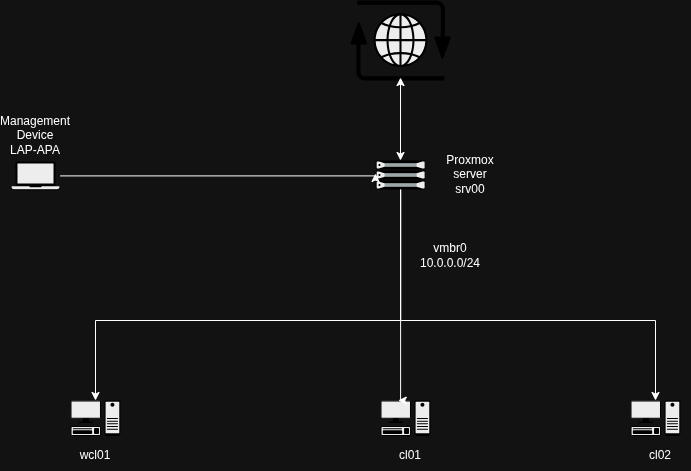

The diagram above was exported from draw.io. Its source (the exported page's mxGraphModel, read from the mxfile embedded in the PNG):
<mxGraphModel dx="1416" dy="841" grid="1" gridSize="10" guides="1" tooltips="1" connect="1" arrows="1" fold="1" page="1" pageScale="1" pageWidth="827" pageHeight="1169" math="0" shadow="0">
  <root>
    <mxCell id="0" />
    <mxCell id="1" parent="0" />
    <mxCell id="rXxYLZfO2Ow156Zn5Na--1" parent="1" style="shape=mxgraph.networks2.icon;aspect=fixed;fillColor=#EDEDED;strokeColor=#000000;gradientColor=#5B6163;network2IconShadow=1;network2bgFillColor=none;labelPosition=center;verticalLabelPosition=bottom;align=center;verticalAlign=top;network2Icon=mxgraph.networks2.internet;network2IconXOffset=0.0012;network2IconYOffset=0.0035;network2IconW=0.9677;network2IconH=0.7722;" value="" vertex="1">
      <mxGeometry height="80" width="100.25" x="360" y="40" as="geometry" />
    </mxCell>
    <mxCell id="rXxYLZfO2Ow156Zn5Na--12" edge="1" parent="1" source="rXxYLZfO2Ow156Zn5Na--2" style="edgeStyle=orthogonalEdgeStyle;rounded=0;orthogonalLoop=1;jettySize=auto;html=1;" target="rXxYLZfO2Ow156Zn5Na--10">
      <mxGeometry relative="1" as="geometry">
        <Array as="points">
          <mxPoint x="410" y="360" />
          <mxPoint x="105" y="360" />
        </Array>
      </mxGeometry>
    </mxCell>
    <mxCell id="rXxYLZfO2Ow156Zn5Na--18" edge="1" parent="1" source="rXxYLZfO2Ow156Zn5Na--2" style="edgeStyle=orthogonalEdgeStyle;rounded=0;orthogonalLoop=1;jettySize=auto;html=1;" target="rXxYLZfO2Ow156Zn5Na--16">
      <mxGeometry relative="1" as="geometry">
        <Array as="points">
          <mxPoint x="410" y="360" />
          <mxPoint x="665" y="360" />
        </Array>
      </mxGeometry>
    </mxCell>
    <mxCell id="rXxYLZfO2Ow156Zn5Na--2" parent="1" style="fillColorStyles=neutralFill;neutralFill=#9DA6A8;shape=mxgraph.networks2.icon;aspect=fixed;fillColor=#EDEDED;strokeColor=#000000;gradientColor=#5B6163;network2IconShadow=1;network2bgFillColor=none;labelPosition=center;verticalLabelPosition=bottom;align=center;verticalAlign=top;network2Icon=mxgraph.networks2.server;network2IconW=1.0001;network2IconH=0.5812;" value="" vertex="1">
      <mxGeometry height="29.060000000000002" width="50.005" x="385.12" y="200" as="geometry" />
    </mxCell>
    <mxCell id="rXxYLZfO2Ow156Zn5Na--3" parent="1" style="text;html=1;whiteSpace=wrap;strokeColor=none;fillColor=none;align=center;verticalAlign=middle;rounded=0;" value="Proxmox server&lt;div&gt;srv00&lt;/div&gt;" vertex="1">
      <mxGeometry height="30" width="60" x="450" y="199.06" as="geometry" />
    </mxCell>
    <mxCell id="rXxYLZfO2Ow156Zn5Na--4" edge="1" parent="1" style="endArrow=classic;startArrow=classic;html=1;rounded=0;entryX=0.499;entryY=0.963;entryDx=0;entryDy=0;entryPerimeter=0;" target="rXxYLZfO2Ow156Zn5Na--1" value="">
      <mxGeometry height="50" relative="1" width="50" as="geometry">
        <mxPoint x="410" y="200" as="sourcePoint" />
        <mxPoint x="750" y="390" as="targetPoint" />
      </mxGeometry>
    </mxCell>
    <mxCell id="rXxYLZfO2Ow156Zn5Na--5" parent="1" style="shape=mxgraph.networks2.icon;aspect=fixed;fillColor=#EDEDED;strokeColor=#000000;gradientColor=#5B6163;network2IconShadow=1;network2bgFillColor=none;labelPosition=center;verticalLabelPosition=bottom;align=center;verticalAlign=top;network2Icon=mxgraph.networks2.laptop;network2IconW=1;network2IconH=0.5734;" value="" vertex="1">
      <mxGeometry height="28.67" width="50" x="20" y="201" as="geometry" />
    </mxCell>
    <mxCell id="rXxYLZfO2Ow156Zn5Na--6" parent="1" style="text;html=1;whiteSpace=wrap;strokeColor=none;fillColor=none;align=center;verticalAlign=middle;rounded=0;" value="Management Device&lt;div&gt;LAP-APA&lt;/div&gt;" vertex="1">
      <mxGeometry height="30" width="60" x="15" y="160" as="geometry" />
    </mxCell>
    <mxCell id="rXxYLZfO2Ow156Zn5Na--8" edge="1" parent="1" source="rXxYLZfO2Ow156Zn5Na--5" style="edgeStyle=orthogonalEdgeStyle;rounded=0;orthogonalLoop=1;jettySize=auto;html=1;entryX=-0.002;entryY=0.447;entryDx=0;entryDy=0;entryPerimeter=0;" target="rXxYLZfO2Ow156Zn5Na--2">
      <mxGeometry relative="1" as="geometry">
        <Array as="points">
          <mxPoint x="385" y="215" />
        </Array>
        <mxPoint x="370" y="216" as="targetPoint" />
      </mxGeometry>
    </mxCell>
    <mxCell id="rXxYLZfO2Ow156Zn5Na--10" parent="1" style="shape=mxgraph.networks2.icon;aspect=fixed;fillColor=#EDEDED;strokeColor=#000000;gradientColor=#5B6163;network2IconShadow=1;network2bgFillColor=none;labelPosition=center;verticalLabelPosition=bottom;align=center;verticalAlign=top;network2Icon=mxgraph.networks2.pc;network2IconYOffset=-0.0593;network2IconW=0.9999;network2IconH=0.7096;" value="" vertex="1">
      <mxGeometry height="35.480000000000004" width="49.995" x="80" y="440" as="geometry" />
    </mxCell>
    <mxCell id="rXxYLZfO2Ow156Zn5Na--11" parent="1" style="text;html=1;whiteSpace=wrap;strokeColor=none;fillColor=none;align=center;verticalAlign=middle;rounded=0;" value="wcl01" vertex="1">
      <mxGeometry height="30" width="60" x="75" y="480" as="geometry" />
    </mxCell>
    <mxCell id="rXxYLZfO2Ow156Zn5Na--13" parent="1" style="shape=mxgraph.networks2.icon;aspect=fixed;fillColor=#EDEDED;strokeColor=#000000;gradientColor=#5B6163;network2IconShadow=1;network2bgFillColor=none;labelPosition=center;verticalLabelPosition=bottom;align=center;verticalAlign=top;network2Icon=mxgraph.networks2.pc;network2IconYOffset=-0.0593;network2IconW=0.9999;network2IconH=0.7096;" value="" vertex="1">
      <mxGeometry height="35.480000000000004" width="49.995" x="390" y="440" as="geometry" />
    </mxCell>
    <mxCell id="rXxYLZfO2Ow156Zn5Na--14" parent="1" style="text;html=1;whiteSpace=wrap;strokeColor=none;fillColor=none;align=center;verticalAlign=middle;rounded=0;" value="cl01" vertex="1">
      <mxGeometry height="30" width="60" x="390" y="480" as="geometry" />
    </mxCell>
    <mxCell id="rXxYLZfO2Ow156Zn5Na--15" parent="1" style="text;html=1;whiteSpace=wrap;strokeColor=none;fillColor=none;align=center;verticalAlign=middle;rounded=0;" value="cl02" vertex="1">
      <mxGeometry height="30" width="60" x="640.01" y="480" as="geometry" />
    </mxCell>
    <mxCell id="rXxYLZfO2Ow156Zn5Na--16" parent="1" style="shape=mxgraph.networks2.icon;aspect=fixed;fillColor=#EDEDED;strokeColor=#000000;gradientColor=#5B6163;network2IconShadow=1;network2bgFillColor=none;labelPosition=center;verticalLabelPosition=bottom;align=center;verticalAlign=top;network2Icon=mxgraph.networks2.pc;network2IconYOffset=-0.0593;network2IconW=0.9999;network2IconH=0.7096;" value="" vertex="1">
      <mxGeometry height="35.480000000000004" width="49.995" x="640.01" y="440" as="geometry" />
    </mxCell>
    <mxCell id="rXxYLZfO2Ow156Zn5Na--17" edge="1" parent="1" source="rXxYLZfO2Ow156Zn5Na--2" style="edgeStyle=orthogonalEdgeStyle;rounded=0;orthogonalLoop=1;jettySize=auto;html=1;entryX=0.355;entryY=0;entryDx=0;entryDy=0;entryPerimeter=0;" target="rXxYLZfO2Ow156Zn5Na--13">
      <mxGeometry relative="1" as="geometry">
        <Array as="points">
          <mxPoint x="410" y="440" />
        </Array>
      </mxGeometry>
    </mxCell>
    <mxCell id="rXxYLZfO2Ow156Zn5Na--19" parent="1" style="text;html=1;whiteSpace=wrap;strokeColor=none;fillColor=none;align=center;verticalAlign=middle;rounded=0;" value="vmbr0&lt;div&gt;10.0.0.0/24&lt;/div&gt;" vertex="1">
      <mxGeometry height="30" width="60" x="430" y="280" as="geometry" />
    </mxCell>
  </root>
</mxGraphModel>